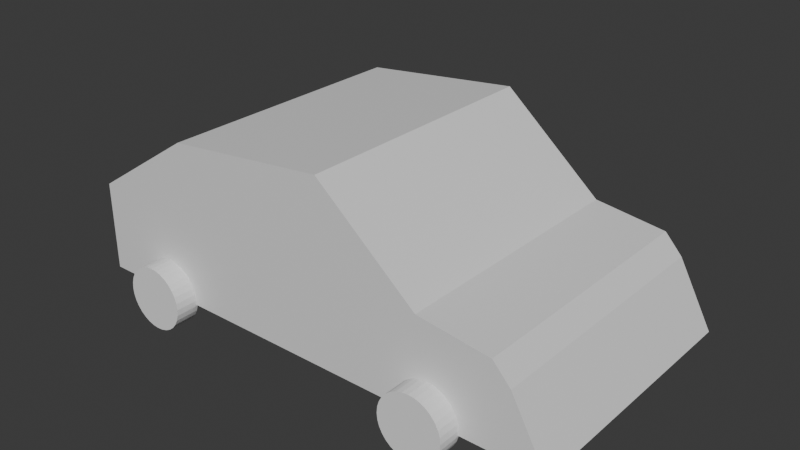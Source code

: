 # Source: carskeletal.blend  (saved by Blender 4.1.23; exported with 4.5.12 LTS)
import bpy
from mathutils import Matrix  # noqa: F401  (used for matrix-valued properties, if any)

bpy.ops.wm.read_factory_settings(use_empty=True)
scene = bpy.context.scene
scene.name = 'Scene'

# ---- collections
col_collection = bpy.data.collections.new('Collection'); scene.collection.children.link(col_collection)

# ---- materials (node trees are filled in below, after node groups)
mat_material = bpy.data.materials.new('Material')
mat_material.alpha_threshold = 0.0
mat_material.use_transparent_shadow = False
mat_material.roughness = 0.5
mat_material.line_color = (0.0, 0.0, 0.0, 1.0)

# ---- material node trees
mat_material.use_nodes = True; mat_material.node_tree.nodes.clear()
_N = mat_material.node_tree.nodes; _L = mat_material.node_tree.links
n0 = _N.new('ShaderNodeOutputMaterial'); n0.name = 'Material Output'; n0.location = (300, 300)
n1 = _N.new('ShaderNodeBsdfPrincipled'); n1.name = 'Principled BSDF'; n1.location = (10, 300)
n1.inputs[3].default_value = 1.45
_L.new(n1.outputs[0], n0.inputs[0])
n0.is_active_output = True

# ---- world
world_world = bpy.data.worlds.new('World'); scene.world = world_world
world_world.use_nodes = True; world_world.node_tree.nodes.clear()
_N = world_world.node_tree.nodes; _L = world_world.node_tree.links
n0 = _N.new('ShaderNodeOutputWorld'); n0.name = 'World Output'; n0.location = (300, 300)
n1 = _N.new('ShaderNodeBackground'); n1.name = 'Background'; n1.location = (10, 300)
n1.inputs[0].default_value = (0.05088, 0.05088, 0.05088, 1.0)
_L.new(n1.outputs[0], n0.inputs[0])
n0.is_active_output = True
world_world.color = (0.05088, 0.05088, 0.05088)
world_world.use_sun_shadow = False
world_world.sun_shadow_jitter_overblur = 0.0

# ---- meshes
me_cube = bpy.data.meshes.new('Cube')
me_cube.from_pydata([(162.5, 100.0, -19.78), (189.0, 100.0, -68.42), (162.5, -100.0, -18.6), (189.0, -100.0, -67.24), (-189.0, 100.0, -0.2985), (-189.0, 100.0, -68.42), (-189.0, -100.0, 0.8817), (-189.0, -100.0, -67.24), (149.1, 100.0, -68.42), (149.1, -100.0, -3.964), (149.1, -100.0, -67.24), (149.1, 100.0, -5.144), (94.62, 100.0, -68.42), (94.62, -100.0, 2.988), (94.62, -100.0, -67.24), (94.62, 100.0, 1.808), (18.04, 100.0, -68.42), (18.04, -100.0, 68.42), (18.04, -100.0, -67.24), (18.04, 100.0, 67.24), (-106.5, 100.0, -68.42), (-106.5, -100.0, 55.04), (-106.5, -100.0, -67.24), (-106.5, 100.0, 53.86)], [], [(23, 4, 6, 21), (22, 21, 6, 7), (7, 6, 4, 5), (8, 1, 3, 10), (1, 0, 2, 3), (8, 11, 0, 1), (12, 15, 11, 8), (12, 8, 10, 14), (3, 2, 9, 10), (0, 11, 9, 2), (16, 12, 14, 18), (16, 19, 15, 12), (10, 9, 13, 14), (11, 15, 13, 9), (20, 23, 19, 16), (20, 16, 18, 22), (14, 13, 17, 18), (15, 19, 17, 13), (5, 20, 22, 7), (5, 4, 23, 20), (18, 17, 21, 22), (19, 23, 21, 17)])
_uv = me_cube.uv_layers.new(name='UVMap')
_uv.uv.foreach_set('vector', [0.8173, 0.5, 0.875, 0.5, 0.875, 0.75, 0.8173, 0.75, 0.375, 0.9423, 0.625, 0.9423, 0.625, 1.0, 0.375, 1.0, 0.375, 0.0, 0.625, 0.0, 0.625, 0.25, 0.375, 0.25, 0.3486, 0.5, 0.375, 0.5, 0.375, 0.75, 0.3486, 0.75, 0.375, 0.5, 0.625, 0.5, 0.625, 0.75, 0.375, 0.75, 0.375, 0.4736, 0.625, 0.4736, 0.625, 0.5, 0.375, 0.5, 0.375, 0.4376, 0.625, 0.4376, 0.625, 0.4736, 0.375, 0.4736, 0.3126, 0.5, 0.3486, 0.5, 0.3486, 0.75, 0.3126, 0.75, 0.375, 0.75, 0.625, 0.75, 0.625, 0.7764, 0.375, 0.7764, 0.625, 0.5, 0.6514, 0.5, 0.6514, 0.75, 0.625, 0.75, 0.2699, 0.5, 0.3126, 0.5, 0.3126, 0.75, 0.2699, 0.75, 0.375, 0.3949, 0.625, 0.3949, 0.625, 0.4376, 0.375, 0.4376, 0.375, 0.7764, 0.625, 0.7764, 0.625, 0.8124, 0.375, 0.8124, 0.6514, 0.5, 0.6874, 0.5, 0.6874, 0.75, 0.6514, 0.75, 0.375, 0.3077, 0.625, 0.3077, 0.625, 0.3949, 0.375, 0.3949, 0.1827, 0.5, 0.2699, 0.5, 0.2699, 0.75, 0.1827, 0.75, 0.375, 0.8124, 0.625, 0.8124, 0.625, 0.8551, 0.375, 0.8551, 0.6874, 0.5, 0.7301, 0.5, 0.7301, 0.75, 0.6874, 0.75, 0.125, 0.5, 0.1827, 0.5, 0.1827, 0.75, 0.125, 0.75, 0.375, 0.25, 0.625, 0.25, 0.625, 0.3077, 0.375, 0.3077, 0.375, 0.8551, 0.625, 0.8551, 0.625, 0.9423, 0.375, 0.9423, 0.7301, 0.5, 0.8173, 0.5, 0.8173, 0.75, 0.7301, 0.75])
me_cube.materials.append(mat_material)
me_cube.use_mirror_vertex_groups = False
me_cube.update()
me_cylinder = bpy.data.meshes.new('Cylinder')
me_cylinder.from_pydata([(0.0, -9.131, 24.14), (0.0, 9.131, 24.14), (4.71, -9.131, 23.68), (4.71, 9.131, 23.68), (9.239, -9.131, 22.31), (9.239, 9.131, 22.31), (13.41, -9.131, 20.07), (13.41, 9.131, 20.07), (17.07, -9.131, 17.07), (17.07, 9.131, 17.07), (20.07, -9.131, 13.41), (20.07, 9.131, 13.41), (22.31, -9.131, 9.239), (22.31, 9.131, 9.239), (23.68, -9.131, 4.71), (23.68, 9.131, 4.71), (24.14, -9.131, -3.991e-07), (24.14, 9.131, 3.991e-07), (23.68, -9.131, -4.71), (23.68, 9.131, -4.71), (22.31, -9.131, -9.239), (22.31, 9.131, -9.239), (20.07, -9.131, -13.41), (20.07, 9.131, -13.41), (17.07, -9.131, -17.07), (17.07, 9.131, -17.07), (13.41, -9.131, -20.07), (13.41, 9.131, -20.07), (9.239, -9.131, -22.31), (9.239, 9.131, -22.31), (4.71, -9.131, -23.68), (4.71, 9.131, -23.68), (0.0, -9.131, -24.14), (0.0, 9.131, -24.14), (-4.71, -9.131, -23.68), (-4.71, 9.131, -23.68), (-9.239, -9.131, -22.31), (-9.239, 9.131, -22.31), (-13.41, -9.131, -20.07), (-13.41, 9.131, -20.07), (-17.07, -9.131, -17.07), (-17.07, 9.131, -17.07), (-20.07, -9.131, -13.41), (-20.07, 9.131, -13.41), (-22.31, -9.131, -9.239), (-22.31, 9.131, -9.239), (-23.68, -9.131, -4.71), (-23.68, 9.131, -4.71), (-24.14, -9.131, -3.991e-07), (-24.14, 9.131, 3.991e-07), (-23.68, -9.131, 4.71), (-23.68, 9.131, 4.71), (-22.31, -9.131, 9.239), (-22.31, 9.131, 9.239), (-20.07, -9.131, 13.41), (-20.07, 9.131, 13.41), (-17.07, -9.131, 17.07), (-17.07, 9.131, 17.07), (-13.41, -9.131, 20.07), (-13.41, 9.131, 20.07), (-9.239, -9.131, 22.31), (-9.239, 9.131, 22.31), (-4.71, -9.131, 23.68), (-4.71, 9.131, 23.68)], [], [(0, 1, 3, 2), (2, 3, 5, 4), (4, 5, 7, 6), (6, 7, 9, 8), (8, 9, 11, 10), (10, 11, 13, 12), (12, 13, 15, 14), (14, 15, 17, 16), (16, 17, 19, 18), (18, 19, 21, 20), (20, 21, 23, 22), (22, 23, 25, 24), (24, 25, 27, 26), (26, 27, 29, 28), (28, 29, 31, 30), (30, 31, 33, 32), (32, 33, 35, 34), (34, 35, 37, 36), (36, 37, 39, 38), (38, 39, 41, 40), (40, 41, 43, 42), (42, 43, 45, 44), (44, 45, 47, 46), (46, 47, 49, 48), (48, 49, 51, 50), (50, 51, 53, 52), (52, 53, 55, 54), (54, 55, 57, 56), (56, 57, 59, 58), (58, 59, 61, 60), (3, 1, 63, 61, 59, 57, 55, 53, 51, 49, 47, 45, 43, 41, 39, 37, 35, 33, 31, 29, 27, 25, 23, 21, 19, 17, 15, 13, 11, 9, 7, 5), (60, 61, 63, 62), (62, 63, 1, 0), (0, 2, 4, 6, 8, 10, 12, 14, 16, 18, 20, 22, 24, 26, 28, 30, 32, 34, 36, 38, 40, 42, 44, 46, 48, 50, 52, 54, 56, 58, 60, 62)])
_uv = me_cylinder.uv_layers.new(name='UVMap')
_uv.uv.foreach_set('vector', [1.0, 0.5, 1.0, 1.0, 0.9688, 1.0, 0.9688, 0.5, 0.9688, 0.5, 0.9688, 1.0, 0.9375, 1.0, 0.9375, 0.5, 0.9375, 0.5, 0.9375, 1.0, 0.9062, 1.0, 0.9062, 0.5, 0.9062, 0.5, 0.9062, 1.0, 0.875, 1.0, 0.875, 0.5, 0.875, 0.5, 0.875, 1.0, 0.8438, 1.0, 0.8438, 0.5, 0.8438, 0.5, 0.8438, 1.0, 0.8125, 1.0, 0.8125, 0.5, 0.8125, 0.5, 0.8125, 1.0, 0.7812, 1.0, 0.7812, 0.5, 0.7812, 0.5, 0.7812, 1.0, 0.75, 1.0, 0.75, 0.5, 0.75, 0.5, 0.75, 1.0, 0.7188, 1.0, 0.7188, 0.5, 0.7188, 0.5, 0.7188, 1.0, 0.6875, 1.0, 0.6875, 0.5, 0.6875, 0.5, 0.6875, 1.0, 0.6562, 1.0, 0.6562, 0.5, 0.6562, 0.5, 0.6562, 1.0, 0.625, 1.0, 0.625, 0.5, 0.625, 0.5, 0.625, 1.0, 0.5938, 1.0, 0.5938, 0.5, 0.5938, 0.5, 0.5938, 1.0, 0.5625, 1.0, 0.5625, 0.5, 0.5625, 0.5, 0.5625, 1.0, 0.5312, 1.0, 0.5312, 0.5, 0.5312, 0.5, 0.5312, 1.0, 0.5, 1.0, 0.5, 0.5, 0.5, 0.5, 0.5, 1.0, 0.4688, 1.0, 0.4688, 0.5, 0.4688, 0.5, 0.4688, 1.0, 0.4375, 1.0, 0.4375, 0.5, 0.4375, 0.5, 0.4375, 1.0, 0.4062, 1.0, 0.4062, 0.5, 0.4062, 0.5, 0.4062, 1.0, 0.375, 1.0, 0.375, 0.5, 0.375, 0.5, 0.375, 1.0, 0.3438, 1.0, 0.3438, 0.5, 0.3438, 0.5, 0.3438, 1.0, 0.3125, 1.0, 0.3125, 0.5, 0.3125, 0.5, 0.3125, 1.0, 0.2812, 1.0, 0.2812, 0.5, 0.2812, 0.5, 0.2812, 1.0, 0.25, 1.0, 0.25, 0.5, 0.25, 0.5, 0.25, 1.0, 0.2188, 1.0, 0.2188, 0.5, 0.2188, 0.5, 0.2188, 1.0, 0.1875, 1.0, 0.1875, 0.5, 0.1875, 0.5, 0.1875, 1.0, 0.1562, 1.0, 0.1562, 0.5, 0.1562, 0.5, 0.1562, 1.0, 0.125, 1.0, 0.125, 0.5, 0.125, 0.5, 0.125, 1.0, 0.09375, 1.0, 0.09375, 0.5, 0.09375, 0.5, 0.09375, 1.0, 0.0625, 1.0, 0.0625, 0.5, 0.2968, 0.4854, 0.25, 0.49, 0.2032, 0.4854, 0.1582, 0.4717, 0.1167, 0.4496, 0.08029, 0.4197, 0.05045, 0.3833, 0.02827, 0.3418, 0.01461, 0.2968, 0.01, 0.25, 0.01461, 0.2032, 0.02827, 0.1582, 0.05045, 0.1167, 0.08029, 0.08029, 0.1167, 0.05045, 0.1582, 0.02827, 0.2032, 0.01461, 0.25, 0.01, 0.2968, 0.01461, 0.3418, 0.02827, 0.3833, 0.05045, 0.4197, 0.08029, 0.4496, 0.1167, 0.4717, 0.1582, 0.4854, 0.2032, 0.49, 0.25, 0.4854, 0.2968, 0.4717, 0.3418, 0.4496, 0.3833, 0.4197, 0.4197, 0.3833, 0.4496, 0.3418, 0.4717, 0.0625, 0.5, 0.0625, 1.0, 0.03125, 1.0, 0.03125, 0.5, 0.03125, 0.5, 0.03125, 1.0, 0.0, 1.0, 0.0, 0.5, 0.75, 0.49, 0.7968, 0.4854, 0.8418, 0.4717, 0.8833, 0.4496, 0.9197, 0.4197, 0.9496, 0.3833, 0.9717, 0.3418, 0.9854, 0.2968, 0.99, 0.25, 0.9854, 0.2032, 0.9717, 0.1582, 0.9496, 0.1167, 0.9197, 0.08029, 0.8833, 0.05045, 0.8418, 0.02827, 0.7968, 0.01461, 0.75, 0.01, 0.7032, 0.01461, 0.6582, 0.02827, 0.6167, 0.05045, 0.5803, 0.08029, 0.5504, 0.1167, 0.5283, 0.1582, 0.5146, 0.2032, 0.51, 0.25, 0.5146, 0.2968, 0.5283, 0.3418, 0.5504, 0.3833, 0.5803, 0.4197, 0.6167, 0.4496, 0.6582, 0.4717, 0.7032, 0.4854])
me_cylinder.update()
me_cylinder_001 = bpy.data.meshes.new('Cylinder.001')
me_cylinder_001.from_pydata([(0.0, -9.131, 24.14), (0.0, 9.131, 24.14), (4.71, -9.131, 23.68), (4.71, 9.131, 23.68), (9.239, -9.131, 22.31), (9.239, 9.131, 22.31), (13.41, -9.131, 20.07), (13.41, 9.131, 20.07), (17.07, -9.131, 17.07), (17.07, 9.131, 17.07), (20.07, -9.131, 13.41), (20.07, 9.131, 13.41), (22.31, -9.131, 9.239), (22.31, 9.131, 9.239), (23.68, -9.131, 4.71), (23.68, 9.131, 4.71), (24.14, -9.131, -3.991e-07), (24.14, 9.131, 3.991e-07), (23.68, -9.131, -4.71), (23.68, 9.131, -4.71), (22.31, -9.131, -9.239), (22.31, 9.131, -9.239), (20.07, -9.131, -13.41), (20.07, 9.131, -13.41), (17.07, -9.131, -17.07), (17.07, 9.131, -17.07), (13.41, -9.131, -20.07), (13.41, 9.131, -20.07), (9.239, -9.131, -22.31), (9.239, 9.131, -22.31), (4.71, -9.131, -23.68), (4.71, 9.131, -23.68), (0.0, -9.131, -24.14), (0.0, 9.131, -24.14), (-4.71, -9.131, -23.68), (-4.71, 9.131, -23.68), (-9.239, -9.131, -22.31), (-9.239, 9.131, -22.31), (-13.41, -9.131, -20.07), (-13.41, 9.131, -20.07), (-17.07, -9.131, -17.07), (-17.07, 9.131, -17.07), (-20.07, -9.131, -13.41), (-20.07, 9.131, -13.41), (-22.31, -9.131, -9.239), (-22.31, 9.131, -9.239), (-23.68, -9.131, -4.71), (-23.68, 9.131, -4.71), (-24.14, -9.131, -3.991e-07), (-24.14, 9.131, 3.991e-07), (-23.68, -9.131, 4.71), (-23.68, 9.131, 4.71), (-22.31, -9.131, 9.239), (-22.31, 9.131, 9.239), (-20.07, -9.131, 13.41), (-20.07, 9.131, 13.41), (-17.07, -9.131, 17.07), (-17.07, 9.131, 17.07), (-13.41, -9.131, 20.07), (-13.41, 9.131, 20.07), (-9.239, -9.131, 22.31), (-9.239, 9.131, 22.31), (-4.71, -9.131, 23.68), (-4.71, 9.131, 23.68)], [], [(0, 1, 3, 2), (2, 3, 5, 4), (4, 5, 7, 6), (6, 7, 9, 8), (8, 9, 11, 10), (10, 11, 13, 12), (12, 13, 15, 14), (14, 15, 17, 16), (16, 17, 19, 18), (18, 19, 21, 20), (20, 21, 23, 22), (22, 23, 25, 24), (24, 25, 27, 26), (26, 27, 29, 28), (28, 29, 31, 30), (30, 31, 33, 32), (32, 33, 35, 34), (34, 35, 37, 36), (36, 37, 39, 38), (38, 39, 41, 40), (40, 41, 43, 42), (42, 43, 45, 44), (44, 45, 47, 46), (46, 47, 49, 48), (48, 49, 51, 50), (50, 51, 53, 52), (52, 53, 55, 54), (54, 55, 57, 56), (56, 57, 59, 58), (58, 59, 61, 60), (3, 1, 63, 61, 59, 57, 55, 53, 51, 49, 47, 45, 43, 41, 39, 37, 35, 33, 31, 29, 27, 25, 23, 21, 19, 17, 15, 13, 11, 9, 7, 5), (60, 61, 63, 62), (62, 63, 1, 0), (0, 2, 4, 6, 8, 10, 12, 14, 16, 18, 20, 22, 24, 26, 28, 30, 32, 34, 36, 38, 40, 42, 44, 46, 48, 50, 52, 54, 56, 58, 60, 62)])
_uv = me_cylinder_001.uv_layers.new(name='UVMap')
_uv.uv.foreach_set('vector', [1.0, 0.5, 1.0, 1.0, 0.9688, 1.0, 0.9688, 0.5, 0.9688, 0.5, 0.9688, 1.0, 0.9375, 1.0, 0.9375, 0.5, 0.9375, 0.5, 0.9375, 1.0, 0.9062, 1.0, 0.9062, 0.5, 0.9062, 0.5, 0.9062, 1.0, 0.875, 1.0, 0.875, 0.5, 0.875, 0.5, 0.875, 1.0, 0.8438, 1.0, 0.8438, 0.5, 0.8438, 0.5, 0.8438, 1.0, 0.8125, 1.0, 0.8125, 0.5, 0.8125, 0.5, 0.8125, 1.0, 0.7812, 1.0, 0.7812, 0.5, 0.7812, 0.5, 0.7812, 1.0, 0.75, 1.0, 0.75, 0.5, 0.75, 0.5, 0.75, 1.0, 0.7188, 1.0, 0.7188, 0.5, 0.7188, 0.5, 0.7188, 1.0, 0.6875, 1.0, 0.6875, 0.5, 0.6875, 0.5, 0.6875, 1.0, 0.6562, 1.0, 0.6562, 0.5, 0.6562, 0.5, 0.6562, 1.0, 0.625, 1.0, 0.625, 0.5, 0.625, 0.5, 0.625, 1.0, 0.5938, 1.0, 0.5938, 0.5, 0.5938, 0.5, 0.5938, 1.0, 0.5625, 1.0, 0.5625, 0.5, 0.5625, 0.5, 0.5625, 1.0, 0.5312, 1.0, 0.5312, 0.5, 0.5312, 0.5, 0.5312, 1.0, 0.5, 1.0, 0.5, 0.5, 0.5, 0.5, 0.5, 1.0, 0.4688, 1.0, 0.4688, 0.5, 0.4688, 0.5, 0.4688, 1.0, 0.4375, 1.0, 0.4375, 0.5, 0.4375, 0.5, 0.4375, 1.0, 0.4062, 1.0, 0.4062, 0.5, 0.4062, 0.5, 0.4062, 1.0, 0.375, 1.0, 0.375, 0.5, 0.375, 0.5, 0.375, 1.0, 0.3438, 1.0, 0.3438, 0.5, 0.3438, 0.5, 0.3438, 1.0, 0.3125, 1.0, 0.3125, 0.5, 0.3125, 0.5, 0.3125, 1.0, 0.2812, 1.0, 0.2812, 0.5, 0.2812, 0.5, 0.2812, 1.0, 0.25, 1.0, 0.25, 0.5, 0.25, 0.5, 0.25, 1.0, 0.2188, 1.0, 0.2188, 0.5, 0.2188, 0.5, 0.2188, 1.0, 0.1875, 1.0, 0.1875, 0.5, 0.1875, 0.5, 0.1875, 1.0, 0.1562, 1.0, 0.1562, 0.5, 0.1562, 0.5, 0.1562, 1.0, 0.125, 1.0, 0.125, 0.5, 0.125, 0.5, 0.125, 1.0, 0.09375, 1.0, 0.09375, 0.5, 0.09375, 0.5, 0.09375, 1.0, 0.0625, 1.0, 0.0625, 0.5, 0.2968, 0.4854, 0.25, 0.49, 0.2032, 0.4854, 0.1582, 0.4717, 0.1167, 0.4496, 0.08029, 0.4197, 0.05045, 0.3833, 0.02827, 0.3418, 0.01461, 0.2968, 0.01, 0.25, 0.01461, 0.2032, 0.02827, 0.1582, 0.05045, 0.1167, 0.08029, 0.08029, 0.1167, 0.05045, 0.1582, 0.02827, 0.2032, 0.01461, 0.25, 0.01, 0.2968, 0.01461, 0.3418, 0.02827, 0.3833, 0.05045, 0.4197, 0.08029, 0.4496, 0.1167, 0.4717, 0.1582, 0.4854, 0.2032, 0.49, 0.25, 0.4854, 0.2968, 0.4717, 0.3418, 0.4496, 0.3833, 0.4197, 0.4197, 0.3833, 0.4496, 0.3418, 0.4717, 0.0625, 0.5, 0.0625, 1.0, 0.03125, 1.0, 0.03125, 0.5, 0.03125, 0.5, 0.03125, 1.0, 0.0, 1.0, 0.0, 0.5, 0.75, 0.49, 0.7968, 0.4854, 0.8418, 0.4717, 0.8833, 0.4496, 0.9197, 0.4197, 0.9496, 0.3833, 0.9717, 0.3418, 0.9854, 0.2968, 0.99, 0.25, 0.9854, 0.2032, 0.9717, 0.1582, 0.9496, 0.1167, 0.9197, 0.08029, 0.8833, 0.05045, 0.8418, 0.02827, 0.7968, 0.01461, 0.75, 0.01, 0.7032, 0.01461, 0.6582, 0.02827, 0.6167, 0.05045, 0.5803, 0.08029, 0.5504, 0.1167, 0.5283, 0.1582, 0.5146, 0.2032, 0.51, 0.25, 0.5146, 0.2968, 0.5283, 0.3418, 0.5504, 0.3833, 0.5803, 0.4197, 0.6167, 0.4496, 0.6582, 0.4717, 0.7032, 0.4854])
me_cylinder_001.update()
me_cylinder_002 = bpy.data.meshes.new('Cylinder.002')
me_cylinder_002.from_pydata([(0.0, -9.131, 24.14), (0.0, 9.131, 24.14), (4.71, -9.131, 23.68), (4.71, 9.131, 23.68), (9.239, -9.131, 22.31), (9.239, 9.131, 22.31), (13.41, -9.131, 20.07), (13.41, 9.131, 20.07), (17.07, -9.131, 17.07), (17.07, 9.131, 17.07), (20.07, -9.131, 13.41), (20.07, 9.131, 13.41), (22.31, -9.131, 9.239), (22.31, 9.131, 9.239), (23.68, -9.131, 4.71), (23.68, 9.131, 4.71), (24.14, -9.131, -3.991e-07), (24.14, 9.131, 3.991e-07), (23.68, -9.131, -4.71), (23.68, 9.131, -4.71), (22.31, -9.131, -9.239), (22.31, 9.131, -9.239), (20.07, -9.131, -13.41), (20.07, 9.131, -13.41), (17.07, -9.131, -17.07), (17.07, 9.131, -17.07), (13.41, -9.131, -20.07), (13.41, 9.131, -20.07), (9.239, -9.131, -22.31), (9.239, 9.131, -22.31), (4.71, -9.131, -23.68), (4.71, 9.131, -23.68), (0.0, -9.131, -24.14), (0.0, 9.131, -24.14), (-4.71, -9.131, -23.68), (-4.71, 9.131, -23.68), (-9.239, -9.131, -22.31), (-9.239, 9.131, -22.31), (-13.41, -9.131, -20.07), (-13.41, 9.131, -20.07), (-17.07, -9.131, -17.07), (-17.07, 9.131, -17.07), (-20.07, -9.131, -13.41), (-20.07, 9.131, -13.41), (-22.31, -9.131, -9.239), (-22.31, 9.131, -9.239), (-23.68, -9.131, -4.71), (-23.68, 9.131, -4.71), (-24.14, -9.131, -3.991e-07), (-24.14, 9.131, 3.991e-07), (-23.68, -9.131, 4.71), (-23.68, 9.131, 4.71), (-22.31, -9.131, 9.239), (-22.31, 9.131, 9.239), (-20.07, -9.131, 13.41), (-20.07, 9.131, 13.41), (-17.07, -9.131, 17.07), (-17.07, 9.131, 17.07), (-13.41, -9.131, 20.07), (-13.41, 9.131, 20.07), (-9.239, -9.131, 22.31), (-9.239, 9.131, 22.31), (-4.71, -9.131, 23.68), (-4.71, 9.131, 23.68)], [], [(0, 1, 3, 2), (2, 3, 5, 4), (4, 5, 7, 6), (6, 7, 9, 8), (8, 9, 11, 10), (10, 11, 13, 12), (12, 13, 15, 14), (14, 15, 17, 16), (16, 17, 19, 18), (18, 19, 21, 20), (20, 21, 23, 22), (22, 23, 25, 24), (24, 25, 27, 26), (26, 27, 29, 28), (28, 29, 31, 30), (30, 31, 33, 32), (32, 33, 35, 34), (34, 35, 37, 36), (36, 37, 39, 38), (38, 39, 41, 40), (40, 41, 43, 42), (42, 43, 45, 44), (44, 45, 47, 46), (46, 47, 49, 48), (48, 49, 51, 50), (50, 51, 53, 52), (52, 53, 55, 54), (54, 55, 57, 56), (56, 57, 59, 58), (58, 59, 61, 60), (3, 1, 63, 61, 59, 57, 55, 53, 51, 49, 47, 45, 43, 41, 39, 37, 35, 33, 31, 29, 27, 25, 23, 21, 19, 17, 15, 13, 11, 9, 7, 5), (60, 61, 63, 62), (62, 63, 1, 0), (0, 2, 4, 6, 8, 10, 12, 14, 16, 18, 20, 22, 24, 26, 28, 30, 32, 34, 36, 38, 40, 42, 44, 46, 48, 50, 52, 54, 56, 58, 60, 62)])
_uv = me_cylinder_002.uv_layers.new(name='UVMap')
_uv.uv.foreach_set('vector', [1.0, 0.5, 1.0, 1.0, 0.9688, 1.0, 0.9688, 0.5, 0.9688, 0.5, 0.9688, 1.0, 0.9375, 1.0, 0.9375, 0.5, 0.9375, 0.5, 0.9375, 1.0, 0.9062, 1.0, 0.9062, 0.5, 0.9062, 0.5, 0.9062, 1.0, 0.875, 1.0, 0.875, 0.5, 0.875, 0.5, 0.875, 1.0, 0.8438, 1.0, 0.8438, 0.5, 0.8438, 0.5, 0.8438, 1.0, 0.8125, 1.0, 0.8125, 0.5, 0.8125, 0.5, 0.8125, 1.0, 0.7812, 1.0, 0.7812, 0.5, 0.7812, 0.5, 0.7812, 1.0, 0.75, 1.0, 0.75, 0.5, 0.75, 0.5, 0.75, 1.0, 0.7188, 1.0, 0.7188, 0.5, 0.7188, 0.5, 0.7188, 1.0, 0.6875, 1.0, 0.6875, 0.5, 0.6875, 0.5, 0.6875, 1.0, 0.6562, 1.0, 0.6562, 0.5, 0.6562, 0.5, 0.6562, 1.0, 0.625, 1.0, 0.625, 0.5, 0.625, 0.5, 0.625, 1.0, 0.5938, 1.0, 0.5938, 0.5, 0.5938, 0.5, 0.5938, 1.0, 0.5625, 1.0, 0.5625, 0.5, 0.5625, 0.5, 0.5625, 1.0, 0.5312, 1.0, 0.5312, 0.5, 0.5312, 0.5, 0.5312, 1.0, 0.5, 1.0, 0.5, 0.5, 0.5, 0.5, 0.5, 1.0, 0.4688, 1.0, 0.4688, 0.5, 0.4688, 0.5, 0.4688, 1.0, 0.4375, 1.0, 0.4375, 0.5, 0.4375, 0.5, 0.4375, 1.0, 0.4062, 1.0, 0.4062, 0.5, 0.4062, 0.5, 0.4062, 1.0, 0.375, 1.0, 0.375, 0.5, 0.375, 0.5, 0.375, 1.0, 0.3438, 1.0, 0.3438, 0.5, 0.3438, 0.5, 0.3438, 1.0, 0.3125, 1.0, 0.3125, 0.5, 0.3125, 0.5, 0.3125, 1.0, 0.2812, 1.0, 0.2812, 0.5, 0.2812, 0.5, 0.2812, 1.0, 0.25, 1.0, 0.25, 0.5, 0.25, 0.5, 0.25, 1.0, 0.2188, 1.0, 0.2188, 0.5, 0.2188, 0.5, 0.2188, 1.0, 0.1875, 1.0, 0.1875, 0.5, 0.1875, 0.5, 0.1875, 1.0, 0.1562, 1.0, 0.1562, 0.5, 0.1562, 0.5, 0.1562, 1.0, 0.125, 1.0, 0.125, 0.5, 0.125, 0.5, 0.125, 1.0, 0.09375, 1.0, 0.09375, 0.5, 0.09375, 0.5, 0.09375, 1.0, 0.0625, 1.0, 0.0625, 0.5, 0.2968, 0.4854, 0.25, 0.49, 0.2032, 0.4854, 0.1582, 0.4717, 0.1167, 0.4496, 0.08029, 0.4197, 0.05045, 0.3833, 0.02827, 0.3418, 0.01461, 0.2968, 0.01, 0.25, 0.01461, 0.2032, 0.02827, 0.1582, 0.05045, 0.1167, 0.08029, 0.08029, 0.1167, 0.05045, 0.1582, 0.02827, 0.2032, 0.01461, 0.25, 0.01, 0.2968, 0.01461, 0.3418, 0.02827, 0.3833, 0.05045, 0.4197, 0.08029, 0.4496, 0.1167, 0.4717, 0.1582, 0.4854, 0.2032, 0.49, 0.25, 0.4854, 0.2968, 0.4717, 0.3418, 0.4496, 0.3833, 0.4197, 0.4197, 0.3833, 0.4496, 0.3418, 0.4717, 0.0625, 0.5, 0.0625, 1.0, 0.03125, 1.0, 0.03125, 0.5, 0.03125, 0.5, 0.03125, 1.0, 0.0, 1.0, 0.0, 0.5, 0.75, 0.49, 0.7968, 0.4854, 0.8418, 0.4717, 0.8833, 0.4496, 0.9197, 0.4197, 0.9496, 0.3833, 0.9717, 0.3418, 0.9854, 0.2968, 0.99, 0.25, 0.9854, 0.2032, 0.9717, 0.1582, 0.9496, 0.1167, 0.9197, 0.08029, 0.8833, 0.05045, 0.8418, 0.02827, 0.7968, 0.01461, 0.75, 0.01, 0.7032, 0.01461, 0.6582, 0.02827, 0.6167, 0.05045, 0.5803, 0.08029, 0.5504, 0.1167, 0.5283, 0.1582, 0.5146, 0.2032, 0.51, 0.25, 0.5146, 0.2968, 0.5283, 0.3418, 0.5504, 0.3833, 0.5803, 0.4197, 0.6167, 0.4496, 0.6582, 0.4717, 0.7032, 0.4854])
me_cylinder_002.update()
me_cylinder_003 = bpy.data.meshes.new('Cylinder.003')
me_cylinder_003.from_pydata([(0.0, -9.131, 24.14), (0.0, 9.131, 24.14), (4.71, -9.131, 23.68), (4.71, 9.131, 23.68), (9.239, -9.131, 22.31), (9.239, 9.131, 22.31), (13.41, -9.131, 20.07), (13.41, 9.131, 20.07), (17.07, -9.131, 17.07), (17.07, 9.131, 17.07), (20.07, -9.131, 13.41), (20.07, 9.131, 13.41), (22.31, -9.131, 9.239), (22.31, 9.131, 9.239), (23.68, -9.131, 4.71), (23.68, 9.131, 4.71), (24.14, -9.131, -3.991e-07), (24.14, 9.131, 3.991e-07), (23.68, -9.131, -4.71), (23.68, 9.131, -4.71), (22.31, -9.131, -9.239), (22.31, 9.131, -9.239), (20.07, -9.131, -13.41), (20.07, 9.131, -13.41), (17.07, -9.131, -17.07), (17.07, 9.131, -17.07), (13.41, -9.131, -20.07), (13.41, 9.131, -20.07), (9.239, -9.131, -22.31), (9.239, 9.131, -22.31), (4.71, -9.131, -23.68), (4.71, 9.131, -23.68), (0.0, -9.131, -24.14), (0.0, 9.131, -24.14), (-4.71, -9.131, -23.68), (-4.71, 9.131, -23.68), (-9.239, -9.131, -22.31), (-9.239, 9.131, -22.31), (-13.41, -9.131, -20.07), (-13.41, 9.131, -20.07), (-17.07, -9.131, -17.07), (-17.07, 9.131, -17.07), (-20.07, -9.131, -13.41), (-20.07, 9.131, -13.41), (-22.31, -9.131, -9.239), (-22.31, 9.131, -9.239), (-23.68, -9.131, -4.71), (-23.68, 9.131, -4.71), (-24.14, -9.131, -3.991e-07), (-24.14, 9.131, 3.991e-07), (-23.68, -9.131, 4.71), (-23.68, 9.131, 4.71), (-22.31, -9.131, 9.239), (-22.31, 9.131, 9.239), (-20.07, -9.131, 13.41), (-20.07, 9.131, 13.41), (-17.07, -9.131, 17.07), (-17.07, 9.131, 17.07), (-13.41, -9.131, 20.07), (-13.41, 9.131, 20.07), (-9.239, -9.131, 22.31), (-9.239, 9.131, 22.31), (-4.71, -9.131, 23.68), (-4.71, 9.131, 23.68)], [], [(0, 1, 3, 2), (2, 3, 5, 4), (4, 5, 7, 6), (6, 7, 9, 8), (8, 9, 11, 10), (10, 11, 13, 12), (12, 13, 15, 14), (14, 15, 17, 16), (16, 17, 19, 18), (18, 19, 21, 20), (20, 21, 23, 22), (22, 23, 25, 24), (24, 25, 27, 26), (26, 27, 29, 28), (28, 29, 31, 30), (30, 31, 33, 32), (32, 33, 35, 34), (34, 35, 37, 36), (36, 37, 39, 38), (38, 39, 41, 40), (40, 41, 43, 42), (42, 43, 45, 44), (44, 45, 47, 46), (46, 47, 49, 48), (48, 49, 51, 50), (50, 51, 53, 52), (52, 53, 55, 54), (54, 55, 57, 56), (56, 57, 59, 58), (58, 59, 61, 60), (3, 1, 63, 61, 59, 57, 55, 53, 51, 49, 47, 45, 43, 41, 39, 37, 35, 33, 31, 29, 27, 25, 23, 21, 19, 17, 15, 13, 11, 9, 7, 5), (60, 61, 63, 62), (62, 63, 1, 0), (0, 2, 4, 6, 8, 10, 12, 14, 16, 18, 20, 22, 24, 26, 28, 30, 32, 34, 36, 38, 40, 42, 44, 46, 48, 50, 52, 54, 56, 58, 60, 62)])
_uv = me_cylinder_003.uv_layers.new(name='UVMap')
_uv.uv.foreach_set('vector', [1.0, 0.5, 1.0, 1.0, 0.9688, 1.0, 0.9688, 0.5, 0.9688, 0.5, 0.9688, 1.0, 0.9375, 1.0, 0.9375, 0.5, 0.9375, 0.5, 0.9375, 1.0, 0.9062, 1.0, 0.9062, 0.5, 0.9062, 0.5, 0.9062, 1.0, 0.875, 1.0, 0.875, 0.5, 0.875, 0.5, 0.875, 1.0, 0.8438, 1.0, 0.8438, 0.5, 0.8438, 0.5, 0.8438, 1.0, 0.8125, 1.0, 0.8125, 0.5, 0.8125, 0.5, 0.8125, 1.0, 0.7812, 1.0, 0.7812, 0.5, 0.7812, 0.5, 0.7812, 1.0, 0.75, 1.0, 0.75, 0.5, 0.75, 0.5, 0.75, 1.0, 0.7188, 1.0, 0.7188, 0.5, 0.7188, 0.5, 0.7188, 1.0, 0.6875, 1.0, 0.6875, 0.5, 0.6875, 0.5, 0.6875, 1.0, 0.6562, 1.0, 0.6562, 0.5, 0.6562, 0.5, 0.6562, 1.0, 0.625, 1.0, 0.625, 0.5, 0.625, 0.5, 0.625, 1.0, 0.5938, 1.0, 0.5938, 0.5, 0.5938, 0.5, 0.5938, 1.0, 0.5625, 1.0, 0.5625, 0.5, 0.5625, 0.5, 0.5625, 1.0, 0.5312, 1.0, 0.5312, 0.5, 0.5312, 0.5, 0.5312, 1.0, 0.5, 1.0, 0.5, 0.5, 0.5, 0.5, 0.5, 1.0, 0.4688, 1.0, 0.4688, 0.5, 0.4688, 0.5, 0.4688, 1.0, 0.4375, 1.0, 0.4375, 0.5, 0.4375, 0.5, 0.4375, 1.0, 0.4062, 1.0, 0.4062, 0.5, 0.4062, 0.5, 0.4062, 1.0, 0.375, 1.0, 0.375, 0.5, 0.375, 0.5, 0.375, 1.0, 0.3438, 1.0, 0.3438, 0.5, 0.3438, 0.5, 0.3438, 1.0, 0.3125, 1.0, 0.3125, 0.5, 0.3125, 0.5, 0.3125, 1.0, 0.2812, 1.0, 0.2812, 0.5, 0.2812, 0.5, 0.2812, 1.0, 0.25, 1.0, 0.25, 0.5, 0.25, 0.5, 0.25, 1.0, 0.2188, 1.0, 0.2188, 0.5, 0.2188, 0.5, 0.2188, 1.0, 0.1875, 1.0, 0.1875, 0.5, 0.1875, 0.5, 0.1875, 1.0, 0.1562, 1.0, 0.1562, 0.5, 0.1562, 0.5, 0.1562, 1.0, 0.125, 1.0, 0.125, 0.5, 0.125, 0.5, 0.125, 1.0, 0.09375, 1.0, 0.09375, 0.5, 0.09375, 0.5, 0.09375, 1.0, 0.0625, 1.0, 0.0625, 0.5, 0.2968, 0.4854, 0.25, 0.49, 0.2032, 0.4854, 0.1582, 0.4717, 0.1167, 0.4496, 0.08029, 0.4197, 0.05045, 0.3833, 0.02827, 0.3418, 0.01461, 0.2968, 0.01, 0.25, 0.01461, 0.2032, 0.02827, 0.1582, 0.05045, 0.1167, 0.08029, 0.08029, 0.1167, 0.05045, 0.1582, 0.02827, 0.2032, 0.01461, 0.25, 0.01, 0.2968, 0.01461, 0.3418, 0.02827, 0.3833, 0.05045, 0.4197, 0.08029, 0.4496, 0.1167, 0.4717, 0.1582, 0.4854, 0.2032, 0.49, 0.25, 0.4854, 0.2968, 0.4717, 0.3418, 0.4496, 0.3833, 0.4197, 0.4197, 0.3833, 0.4496, 0.3418, 0.4717, 0.0625, 0.5, 0.0625, 1.0, 0.03125, 1.0, 0.03125, 0.5, 0.03125, 0.5, 0.03125, 1.0, 0.0, 1.0, 0.0, 0.5, 0.75, 0.49, 0.7968, 0.4854, 0.8418, 0.4717, 0.8833, 0.4496, 0.9197, 0.4197, 0.9496, 0.3833, 0.9717, 0.3418, 0.9854, 0.2968, 0.99, 0.25, 0.9854, 0.2032, 0.9717, 0.1582, 0.9496, 0.1167, 0.9197, 0.08029, 0.8833, 0.05045, 0.8418, 0.02827, 0.7968, 0.01461, 0.75, 0.01, 0.7032, 0.01461, 0.6582, 0.02827, 0.6167, 0.05045, 0.5803, 0.08029, 0.5504, 0.1167, 0.5283, 0.1582, 0.5146, 0.2032, 0.51, 0.25, 0.5146, 0.2968, 0.5283, 0.3418, 0.5504, 0.3833, 0.5803, 0.4197, 0.6167, 0.4496, 0.6582, 0.4717, 0.7032, 0.4854])
me_cylinder_003.update()
arm_armature = bpy.data.armatures.new('Armature')  # bones are not reproduced

# ---- objects
ob_body = bpy.data.objects.new('body', me_cube)
ob_wheel_fl = bpy.data.objects.new('Wheel FL', me_cylinder)
ob_wheel_rl = bpy.data.objects.new('Wheel RL', me_cylinder_001)
ob_wheel_fr = bpy.data.objects.new('Wheel FR', me_cylinder_002)
ob_wheel_rr = bpy.data.objects.new('Wheel RR', me_cylinder_003)
ob_armature = bpy.data.objects.new('Armature', arm_armature)

# ---- transforms, parenting, visibility, modifiers, constraints
ob_body.parent = ob_armature
ob_body.location = (0.0, 0.0, -5.992)
ob_body.lock_rotations_4d = False
ob_body.empty_display_type = 'ARROWS'
ob_body.lineart.crease_threshold = 0.0
_vg = ob_body.vertex_groups.new(name='Root')
_vg.add([0, 1, 2, 3, 4, 5, 6, 7, 8, 9, 10, 11, 12, 13, 14, 15, 16, 17, 18, 19, 20, 21, 22, 23], 1.0, 'REPLACE')
_vg = ob_body.vertex_groups.new(name='RL')
_vg = ob_body.vertex_groups.new(name='RR')
_vg = ob_body.vertex_groups.new(name='FL')
_vg = ob_body.vertex_groups.new(name='FR')
_m = ob_body.modifiers.new('Armature', 'ARMATURE')
_m.object = ob_armature
ob_wheel_fl.parent = ob_armature
ob_wheel_fl.location = (109.1, 107.8, -69.9)
_vg = ob_wheel_fl.vertex_groups.new(name='Root')
_vg = ob_wheel_fl.vertex_groups.new(name='RL')
_vg = ob_wheel_fl.vertex_groups.new(name='RR')
_vg = ob_wheel_fl.vertex_groups.new(name='FL')
_vg.add([0, 1, 2, 3, 4, 5, 6, 7, 8, 9, 10, 11, 12, 13, 14, 15, 16, 17, 18, 19, 20, 21, 22, 23, 24, 25, 26, 27, 28, 29, 30, 31, 32, 33, 34, 35, 36, 37, 38, 39, 40, 41, 42, 43, 44, 45, 46, 47, 48, 49, 50, 51, 52, 53, 54, 55, 56, 57, 58, 59, 60, 61, 62, 63], 1.0, 'REPLACE')
_vg = ob_wheel_fl.vertex_groups.new(name='FR')
_m = ob_wheel_fl.modifiers.new('Armature', 'ARMATURE')
_m.object = ob_armature
ob_wheel_rl.parent = ob_armature
ob_wheel_rl.location = (-121.4, 107.8, -69.9)
_vg = ob_wheel_rl.vertex_groups.new(name='Root')
_vg = ob_wheel_rl.vertex_groups.new(name='RL')
_vg.add([0, 1, 2, 3, 4, 5, 6, 7, 8, 9, 10, 11, 12, 13, 14, 15, 16, 17, 18, 19, 20, 21, 22, 23, 24, 25, 26, 27, 28, 29, 30, 31, 32, 33, 34, 35, 36, 37, 38, 39, 40, 41, 42, 43, 44, 45, 46, 47, 48, 49, 50, 51, 52, 53, 54, 55, 56, 57, 58, 59, 60, 61, 62, 63], 1.0, 'REPLACE')
_vg = ob_wheel_rl.vertex_groups.new(name='RR')
_vg = ob_wheel_rl.vertex_groups.new(name='FL')
_vg = ob_wheel_rl.vertex_groups.new(name='FR')
_m = ob_wheel_rl.modifiers.new('Armature', 'ARMATURE')
_m.object = ob_armature
ob_wheel_fr.parent = ob_armature
ob_wheel_fr.location = (103.4, -107.8, -69.9)
_vg = ob_wheel_fr.vertex_groups.new(name='Root')
_vg = ob_wheel_fr.vertex_groups.new(name='RL')
_vg = ob_wheel_fr.vertex_groups.new(name='RR')
_vg = ob_wheel_fr.vertex_groups.new(name='FL')
_vg = ob_wheel_fr.vertex_groups.new(name='FR')
_vg.add([0, 1, 2, 3, 4, 5, 6, 7, 8, 9, 10, 11, 12, 13, 14, 15, 16, 17, 18, 19, 20, 21, 22, 23, 24, 25, 26, 27, 28, 29, 30, 31, 32, 33, 34, 35, 36, 37, 38, 39, 40, 41, 42, 43, 44, 45, 46, 47, 48, 49, 50, 51, 52, 53, 54, 55, 56, 57, 58, 59, 60, 61, 62, 63], 1.0, 'REPLACE')
_m = ob_wheel_fr.modifiers.new('Armature', 'ARMATURE')
_m.object = ob_armature
ob_wheel_rr.parent = ob_armature
ob_wheel_rr.location = (-127.1, -107.8, -69.9)
_vg = ob_wheel_rr.vertex_groups.new(name='Root')
_vg = ob_wheel_rr.vertex_groups.new(name='RL')
_vg = ob_wheel_rr.vertex_groups.new(name='RR')
_vg.add([0, 1, 2, 3, 4, 5, 6, 7, 8, 9, 10, 11, 12, 13, 14, 15, 16, 17, 18, 19, 20, 21, 22, 23, 24, 25, 26, 27, 28, 29, 30, 31, 32, 33, 34, 35, 36, 37, 38, 39, 40, 41, 42, 43, 44, 45, 46, 47, 48, 49, 50, 51, 52, 53, 54, 55, 56, 57, 58, 59, 60, 61, 62, 63], 1.0, 'REPLACE')
_vg = ob_wheel_rr.vertex_groups.new(name='FL')
_vg = ob_wheel_rr.vertex_groups.new(name='FR')
_m = ob_wheel_rr.modifiers.new('Armature', 'ARMATURE')
_m.object = ob_armature
ob_armature.location = (0.0, 0.0, 0.0)
ob_armature.show_in_front = True

# ---- collection membership
col_collection.objects.link(ob_body)
col_collection.objects.link(ob_wheel_fl)
col_collection.objects.link(ob_wheel_rl)
col_collection.objects.link(ob_wheel_fr)
col_collection.objects.link(ob_wheel_rr)
col_collection.objects.link(ob_armature)

# ---- scene / render settings (as saved in the file)
scene.frame_start = 1; scene.frame_end = 250; scene.frame_set(1)
scene.render.engine = 'BLENDER_EEVEE_NEXT'
scene.cycles.sampling_pattern = 'TABULATED_SOBOL'
scene.eevee.ray_tracing_options.trace_max_roughness = 0.0
scene.unit_settings.scale_length = 0.01
bpy.context.view_layer.update()

# ---- added for rendering (the .blend has no active camera and no usable light): camera, sun
cam_auto = bpy.data.cameras.new('AutoCamera')
cam_auto.lens = 50.0
cam_auto.sensor_width = 36.0
cam_auto.clip_end = 7651.82
ob_auto_camera = bpy.data.objects.new('AutoCamera', cam_auto)
scene.collection.objects.link(ob_auto_camera)
ob_auto_camera.location = (436.003, -523.203, 332.991)
ob_auto_camera.rotation_euler = (1.09748, -7.21219e-08, 0.694738)
scene.camera = ob_auto_camera
light_auto_sun = bpy.data.lights.new('AutoSun', 'SUN')
light_auto_sun.energy = 3.0
light_auto_sun.angle = 0.0523599
ob_auto_sun = bpy.data.objects.new('AutoSun', light_auto_sun)
scene.collection.objects.link(ob_auto_sun)
ob_auto_sun.rotation_euler = (0.872665, 0.174533, 0.523599)
bpy.context.view_layer.update()
